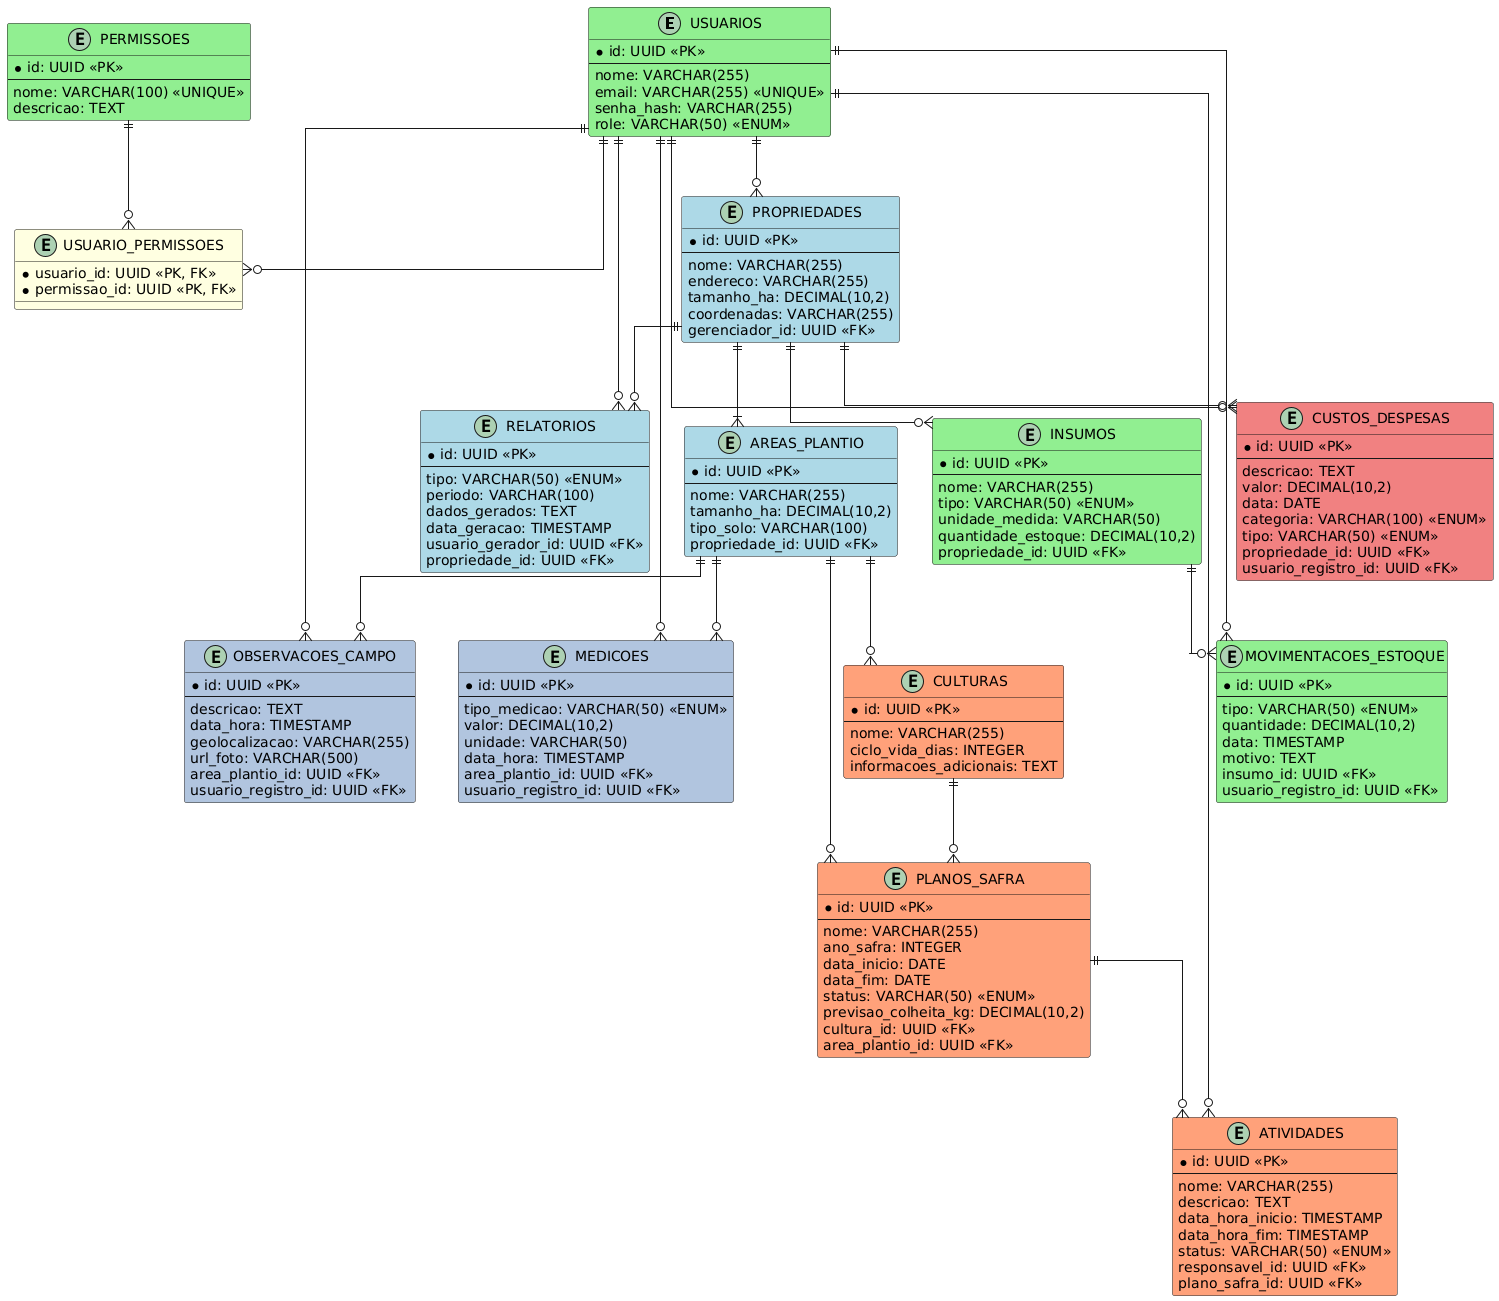

The diagram above was rendered by PlantUML. Its source (embedded in the PNG):
@startuml
skinparam linetype ortho
skinparam database {
  BackgroundColor LightCoral
  BorderColor Red
  FontColor Black
  ArrowColor Black
}
skinparam entity {
  BackgroundColor LightGreen
  BorderColor DarkGreen
  FontColor Black
}

entity "USUARIOS" #LightGreen {
  *id: UUID <<PK>>
  --
  nome: VARCHAR(255)
  email: VARCHAR(255) <<UNIQUE>>
  senha_hash: VARCHAR(255)
  role: VARCHAR(50) <<ENUM>>
}

entity "PERMISSOES" #LightGreen {
  *id: UUID <<PK>>
  --
  nome: VARCHAR(100) <<UNIQUE>>
  descricao: TEXT
}

entity "USUARIO_PERMISSOES" #LightYellow {
  *usuario_id: UUID <<PK, FK>>
  *permissao_id: UUID <<PK, FK>>
}

entity "PROPRIEDADES" #LightBlue {
  *id: UUID <<PK>>
  --
  nome: VARCHAR(255)
  endereco: VARCHAR(255)
  tamanho_ha: DECIMAL(10,2)
  coordenadas: VARCHAR(255)
  gerenciador_id: UUID <<FK>>
}

entity "AREAS_PLANTIO" #LightBlue {
  *id: UUID <<PK>>
  --
  nome: VARCHAR(255)
  tamanho_ha: DECIMAL(10,2)
  tipo_solo: VARCHAR(100)
  propriedade_id: UUID <<FK>>
}

entity "CULTURAS" #LightSalmon {
  *id: UUID <<PK>>
  --
  nome: VARCHAR(255)
  ciclo_vida_dias: INTEGER
  informacoes_adicionais: TEXT
}

entity "PLANOS_SAFRA" #LightSalmon {
  *id: UUID <<PK>>
  --
  nome: VARCHAR(255)
  ano_safra: INTEGER
  data_inicio: DATE
  data_fim: DATE
  status: VARCHAR(50) <<ENUM>>
  previsao_colheita_kg: DECIMAL(10,2)
  cultura_id: UUID <<FK>>
  area_plantio_id: UUID <<FK>>
}

entity "INSUMOS" #LightGreen {
  *id: UUID <<PK>>
  --
  nome: VARCHAR(255)
  tipo: VARCHAR(50) <<ENUM>>
  unidade_medida: VARCHAR(50)
  quantidade_estoque: DECIMAL(10,2)
  propriedade_id: UUID <<FK>>
}

entity "MOVIMENTACOES_ESTOQUE" #LightGreen {
  *id: UUID <<PK>>
  --
  tipo: VARCHAR(50) <<ENUM>>
  quantidade: DECIMAL(10,2)
  data: TIMESTAMP
  motivo: TEXT
  insumo_id: UUID <<FK>>
  usuario_registro_id: UUID <<FK>>
}

entity "CUSTOS_DESPESAS" #LightCoral {
  *id: UUID <<PK>>
  --
  descricao: TEXT
  valor: DECIMAL(10,2)
  data: DATE
  categoria: VARCHAR(100) <<ENUM>>
  tipo: VARCHAR(50) <<ENUM>>
  propriedade_id: UUID <<FK>>
  usuario_registro_id: UUID <<FK>>
}

entity "OBSERVACOES_CAMPO" #LightSteelBlue {
  *id: UUID <<PK>>
  --
  descricao: TEXT
  data_hora: TIMESTAMP
  geolocalizacao: VARCHAR(255)
  url_foto: VARCHAR(500)
  area_plantio_id: UUID <<FK>>
  usuario_registro_id: UUID <<FK>>
}

entity "MEDICOES" #LightSteelBlue {
  *id: UUID <<PK>>
  --
  tipo_medicao: VARCHAR(50) <<ENUM>>
  valor: DECIMAL(10,2)
  unidade: VARCHAR(50)
  data_hora: TIMESTAMP
  area_plantio_id: UUID <<FK>>
  usuario_registro_id: UUID <<FK>>
}

entity "ATIVIDADES" #LightSalmon {
  *id: UUID <<PK>>
  --
  nome: VARCHAR(255)
  descricao: TEXT
  data_hora_inicio: TIMESTAMP
  data_hora_fim: TIMESTAMP
  status: VARCHAR(50) <<ENUM>>
  responsavel_id: UUID <<FK>>
  plano_safra_id: UUID <<FK>>
}

entity "RELATORIOS" #LightBlue {
  *id: UUID <<PK>>
  --
  tipo: VARCHAR(50) <<ENUM>>
  periodo: VARCHAR(100)
  dados_gerados: TEXT
  data_geracao: TIMESTAMP
  usuario_gerador_id: UUID <<FK>>
  propriedade_id: UUID <<FK>>
}


' Relacionamentos
USUARIOS ||--o{ USUARIO_PERMISSOES
PERMISSOES ||--o{ USUARIO_PERMISSOES

USUARIOS ||--o{ PROPRIEDADES : ""
PROPRIEDADES ||--|{ AREAS_PLANTIO : ""

AREAS_PLANTIO ||--o{ CULTURAS : ""
CULTURAS ||--o{ PLANOS_SAFRA : ""
AREAS_PLANTIO ||--o{ PLANOS_SAFRA : ""

PROPRIEDADES ||--o{ INSUMOS : ""
INSUMOS ||--o{ MOVIMENTACOES_ESTOQUE : ""
USUARIOS ||--o{ MOVIMENTACOES_ESTOQUE : ""

PROPRIEDADES ||--o{ CUSTOS_DESPESAS : ""
USUARIOS ||--o{ CUSTOS_DESPESAS : ""

AREAS_PLANTIO ||--o{ OBSERVACOES_CAMPO : ""
USUARIOS ||--o{ OBSERVACOES_CAMPO :""

AREAS_PLANTIO ||--o{ MEDICOES :""
USUARIOS ||--o{ MEDICOES : ""

PLANOS_SAFRA ||--o{ ATIVIDADES : ""
USUARIOS ||--o{ ATIVIDADES : ""

USUARIOS ||--o{ RELATORIOS : ""
PROPRIEDADES ||--o{ RELATORIOS : ""
@enduml